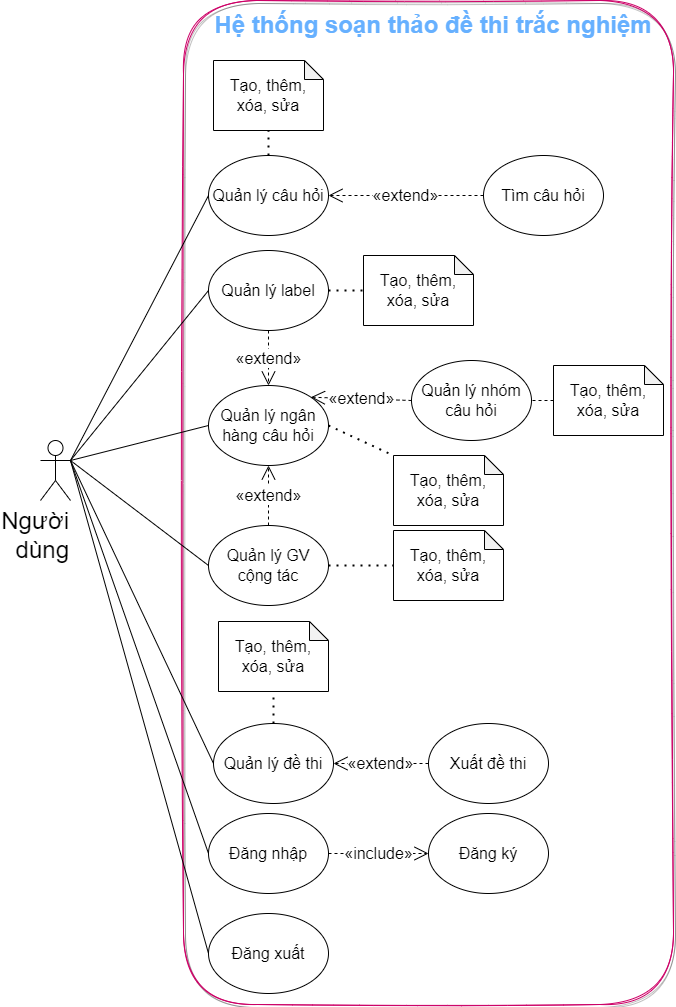

The diagram above was exported from draw.io. Its source (the exported page's mxGraphModel, read from the mxfile embedded in the PNG):
<mxGraphModel dx="840" dy="346" grid="0" gridSize="10" guides="1" tooltips="1" connect="1" arrows="1" fold="1" page="1" pageScale="1" pageWidth="850" pageHeight="1100" math="0" shadow="0">
  <root>
    <mxCell id="0" />
    <mxCell id="1" parent="0" />
    <mxCell id="45" value="" style="rounded=1;whiteSpace=wrap;html=1;fontSize=24;direction=south;fillColor=none;fontColor=#ffffff;strokeColor=#CC0066;shadow=1;glass=0;sketch=1;gradientDirection=east;" parent="1" vertex="1">
      <mxGeometry x="200" y="50" width="490" height="1004" as="geometry" />
    </mxCell>
    <mxCell id="2" value="&lt;font color=&quot;#66b0ff&quot; style=&quot;font-size: 24px&quot;&gt;Hệ thống soạn thảo đề thi trắc nghiệm&lt;/font&gt;" style="text;html=1;align=center;verticalAlign=middle;whiteSpace=wrap;rounded=0;fontStyle=1;fontColor=#66FF66;" parent="1" vertex="1">
      <mxGeometry x="225" y="60" width="450" height="30" as="geometry" />
    </mxCell>
    <mxCell id="41" value="&lt;div style=&quot;&quot;&gt;&lt;span style=&quot;background-color: initial;&quot;&gt;Người&lt;/span&gt;&lt;/div&gt;&lt;div style=&quot;&quot;&gt;&lt;span style=&quot;background-color: initial;&quot;&gt;dùng&lt;/span&gt;&lt;/div&gt;" style="shape=umlActor;verticalLabelPosition=bottom;verticalAlign=top;html=1;outlineConnect=0;fontSize=24;align=right;" parent="1" vertex="1">
      <mxGeometry x="57" y="490" width="30" height="60" as="geometry" />
    </mxCell>
    <mxCell id="ftGuLWszDXxZbfX0sJgo-45" value="Quản lý câu hỏi" style="ellipse;whiteSpace=wrap;html=1;fontSize=16;" parent="1" vertex="1">
      <mxGeometry x="225" y="205" width="120" height="80" as="geometry" />
    </mxCell>
    <mxCell id="ftGuLWszDXxZbfX0sJgo-46" value="Tạo, thêm, xóa, sửa" style="shape=note;whiteSpace=wrap;html=1;backgroundOutline=1;darkOpacity=0.05;fontSize=16;size=19;" parent="1" vertex="1">
      <mxGeometry x="230" y="110" width="110" height="70" as="geometry" />
    </mxCell>
    <mxCell id="ftGuLWszDXxZbfX0sJgo-47" value="" style="endArrow=none;dashed=1;html=1;dashPattern=1 3;strokeWidth=2;fontSize=16;exitX=0.5;exitY=0;exitDx=0;exitDy=0;entryX=0.5;entryY=1;entryDx=0;entryDy=0;entryPerimeter=0;" parent="1" source="ftGuLWszDXxZbfX0sJgo-45" target="ftGuLWszDXxZbfX0sJgo-46" edge="1">
      <mxGeometry width="50" height="50" relative="1" as="geometry">
        <mxPoint x="390" y="300" as="sourcePoint" />
        <mxPoint x="440" y="250" as="targetPoint" />
      </mxGeometry>
    </mxCell>
    <mxCell id="ftGuLWszDXxZbfX0sJgo-48" value="Quản lý ngân hàng câu hỏi" style="ellipse;whiteSpace=wrap;html=1;fontSize=16;" parent="1" vertex="1">
      <mxGeometry x="225" y="435" width="120" height="80" as="geometry" />
    </mxCell>
    <mxCell id="ftGuLWszDXxZbfX0sJgo-49" value="Tạo, thêm, xóa, sửa" style="shape=note;whiteSpace=wrap;html=1;backgroundOutline=1;darkOpacity=0.05;fontSize=16;size=19;" parent="1" vertex="1">
      <mxGeometry x="410" y="505" width="110" height="70" as="geometry" />
    </mxCell>
    <mxCell id="ftGuLWszDXxZbfX0sJgo-50" value="" style="endArrow=none;dashed=1;html=1;dashPattern=1 3;strokeWidth=2;fontSize=16;entryX=0;entryY=0;entryDx=0;entryDy=0;entryPerimeter=0;exitX=1;exitY=0.5;exitDx=0;exitDy=0;" parent="1" source="ftGuLWszDXxZbfX0sJgo-48" target="ftGuLWszDXxZbfX0sJgo-49" edge="1">
      <mxGeometry width="50" height="50" relative="1" as="geometry">
        <mxPoint x="340" y="470" as="sourcePoint" />
        <mxPoint x="440" y="440" as="targetPoint" />
      </mxGeometry>
    </mxCell>
    <mxCell id="ftGuLWszDXxZbfX0sJgo-54" value="&lt;div style=&quot;text-align: left;&quot;&gt;«extend»&lt;/div&gt;" style="endArrow=open;endSize=12;dashed=1;html=1;fontSize=16;exitX=0.5;exitY=0;exitDx=0;exitDy=0;entryX=0.5;entryY=1;entryDx=0;entryDy=0;" parent="1" source="ftGuLWszDXxZbfX0sJgo-56" target="ftGuLWszDXxZbfX0sJgo-48" edge="1">
      <mxGeometry width="160" relative="1" as="geometry">
        <mxPoint x="350" y="390" as="sourcePoint" />
        <mxPoint x="410" y="450" as="targetPoint" />
      </mxGeometry>
    </mxCell>
    <mxCell id="ftGuLWszDXxZbfX0sJgo-56" value="Quản lý GV cộng tác" style="ellipse;whiteSpace=wrap;html=1;fontSize=16;" parent="1" vertex="1">
      <mxGeometry x="225" y="575" width="120" height="80" as="geometry" />
    </mxCell>
    <mxCell id="ftGuLWszDXxZbfX0sJgo-57" value="" style="endArrow=none;html=1;fontSize=16;exitX=1;exitY=0.3333333333333333;exitDx=0;exitDy=0;exitPerimeter=0;entryX=0;entryY=0.5;entryDx=0;entryDy=0;" parent="1" source="41" target="ftGuLWszDXxZbfX0sJgo-56" edge="1">
      <mxGeometry width="50" height="50" relative="1" as="geometry">
        <mxPoint x="150" y="360" as="sourcePoint" />
        <mxPoint x="200" y="310" as="targetPoint" />
      </mxGeometry>
    </mxCell>
    <mxCell id="ftGuLWszDXxZbfX0sJgo-58" value="" style="endArrow=none;html=1;fontSize=16;exitX=1;exitY=0.3333333333333333;exitDx=0;exitDy=0;exitPerimeter=0;entryX=0;entryY=0.5;entryDx=0;entryDy=0;" parent="1" source="41" target="ftGuLWszDXxZbfX0sJgo-48" edge="1">
      <mxGeometry width="50" height="50" relative="1" as="geometry">
        <mxPoint x="120" y="360" as="sourcePoint" />
        <mxPoint x="170" y="310" as="targetPoint" />
      </mxGeometry>
    </mxCell>
    <mxCell id="ftGuLWszDXxZbfX0sJgo-59" value="" style="endArrow=none;html=1;fontSize=16;exitX=1;exitY=0.3333333333333333;exitDx=0;exitDy=0;exitPerimeter=0;entryX=0;entryY=0.5;entryDx=0;entryDy=0;" parent="1" source="41" target="ftGuLWszDXxZbfX0sJgo-45" edge="1">
      <mxGeometry width="50" height="50" relative="1" as="geometry">
        <mxPoint x="130" y="320" as="sourcePoint" />
        <mxPoint x="180" y="270" as="targetPoint" />
      </mxGeometry>
    </mxCell>
    <mxCell id="ftGuLWszDXxZbfX0sJgo-60" value="Quản lý đề thi" style="ellipse;whiteSpace=wrap;html=1;fontSize=16;" parent="1" vertex="1">
      <mxGeometry x="230" y="773" width="120" height="80" as="geometry" />
    </mxCell>
    <mxCell id="ftGuLWszDXxZbfX0sJgo-61" value="Tạo, thêm, xóa, sửa" style="shape=note;whiteSpace=wrap;html=1;backgroundOutline=1;darkOpacity=0.05;fontSize=16;size=19;" parent="1" vertex="1">
      <mxGeometry x="235" y="671" width="110" height="70" as="geometry" />
    </mxCell>
    <mxCell id="ftGuLWszDXxZbfX0sJgo-62" value="" style="endArrow=none;dashed=1;html=1;dashPattern=1 3;strokeWidth=2;fontSize=16;entryX=0.5;entryY=1;entryDx=0;entryDy=0;entryPerimeter=0;exitX=0.5;exitY=0;exitDx=0;exitDy=0;" parent="1" source="ftGuLWszDXxZbfX0sJgo-60" target="ftGuLWszDXxZbfX0sJgo-61" edge="1">
      <mxGeometry width="50" height="50" relative="1" as="geometry">
        <mxPoint x="280" y="573" as="sourcePoint" />
        <mxPoint x="445" y="453" as="targetPoint" />
      </mxGeometry>
    </mxCell>
    <mxCell id="ftGuLWszDXxZbfX0sJgo-65" value="" style="endArrow=none;html=1;fontSize=16;exitX=1;exitY=0.3333333333333333;exitDx=0;exitDy=0;exitPerimeter=0;entryX=0;entryY=0.5;entryDx=0;entryDy=0;" parent="1" source="41" target="ftGuLWszDXxZbfX0sJgo-60" edge="1">
      <mxGeometry width="50" height="50" relative="1" as="geometry">
        <mxPoint x="420" y="490" as="sourcePoint" />
        <mxPoint x="470" y="440" as="targetPoint" />
      </mxGeometry>
    </mxCell>
    <mxCell id="ftGuLWszDXxZbfX0sJgo-66" value="Xuất đề thi" style="ellipse;whiteSpace=wrap;html=1;fontSize=16;" parent="1" vertex="1">
      <mxGeometry x="445" y="773" width="120" height="80" as="geometry" />
    </mxCell>
    <mxCell id="ftGuLWszDXxZbfX0sJgo-67" value="«extend»" style="endArrow=open;endSize=12;dashed=1;html=1;fontSize=16;exitX=0;exitY=0.5;exitDx=0;exitDy=0;entryX=1;entryY=0.5;entryDx=0;entryDy=0;" parent="1" source="ftGuLWszDXxZbfX0sJgo-66" target="ftGuLWszDXxZbfX0sJgo-60" edge="1">
      <mxGeometry width="160" relative="1" as="geometry">
        <mxPoint x="494.99999999999795" y="253" as="sourcePoint" />
        <mxPoint x="335.00000000000205" y="233" as="targetPoint" />
      </mxGeometry>
    </mxCell>
    <mxCell id="ftGuLWszDXxZbfX0sJgo-73" value="Quản lý label" style="ellipse;whiteSpace=wrap;html=1;fontSize=16;" parent="1" vertex="1">
      <mxGeometry x="225" y="300" width="120" height="80" as="geometry" />
    </mxCell>
    <mxCell id="ftGuLWszDXxZbfX0sJgo-74" value="Tạo, thêm, xóa, sửa" style="shape=note;whiteSpace=wrap;html=1;backgroundOutline=1;darkOpacity=0.05;fontSize=16;size=19;" parent="1" vertex="1">
      <mxGeometry x="380" y="305" width="110" height="70" as="geometry" />
    </mxCell>
    <mxCell id="ftGuLWszDXxZbfX0sJgo-75" value="" style="endArrow=none;dashed=1;html=1;dashPattern=1 3;strokeWidth=2;fontSize=16;exitX=1;exitY=0.5;exitDx=0;exitDy=0;entryX=0;entryY=0.5;entryDx=0;entryDy=0;entryPerimeter=0;" parent="1" source="ftGuLWszDXxZbfX0sJgo-73" target="ftGuLWszDXxZbfX0sJgo-74" edge="1">
      <mxGeometry width="50" height="50" relative="1" as="geometry">
        <mxPoint x="400" y="900" as="sourcePoint" />
        <mxPoint x="450" y="850" as="targetPoint" />
      </mxGeometry>
    </mxCell>
    <mxCell id="ftGuLWszDXxZbfX0sJgo-78" value="" style="endArrow=none;html=1;fontSize=16;entryX=0;entryY=0.5;entryDx=0;entryDy=0;exitX=1;exitY=0.3333333333333333;exitDx=0;exitDy=0;exitPerimeter=0;" parent="1" source="41" target="ftGuLWszDXxZbfX0sJgo-73" edge="1">
      <mxGeometry width="50" height="50" relative="1" as="geometry">
        <mxPoint x="150" y="400" as="sourcePoint" />
        <mxPoint x="180" y="610" as="targetPoint" />
      </mxGeometry>
    </mxCell>
    <mxCell id="ftGuLWszDXxZbfX0sJgo-80" value="Tìm câu hỏi" style="ellipse;whiteSpace=wrap;html=1;fontSize=16;" parent="1" vertex="1">
      <mxGeometry x="500" y="205" width="120" height="80" as="geometry" />
    </mxCell>
    <mxCell id="ftGuLWszDXxZbfX0sJgo-81" value="«extend»" style="endArrow=open;endSize=12;dashed=1;html=1;fontSize=16;exitX=0;exitY=0.5;exitDx=0;exitDy=0;entryX=1;entryY=0.5;entryDx=0;entryDy=0;" parent="1" source="ftGuLWszDXxZbfX0sJgo-80" target="ftGuLWszDXxZbfX0sJgo-45" edge="1">
      <mxGeometry width="160" relative="1" as="geometry">
        <mxPoint x="630" y="600" as="sourcePoint" />
        <mxPoint x="340.00000000000205" y="450" as="targetPoint" />
      </mxGeometry>
    </mxCell>
    <mxCell id="ftGuLWszDXxZbfX0sJgo-82" value="Đăng nhập" style="ellipse;whiteSpace=wrap;html=1;fontSize=16;" parent="1" vertex="1">
      <mxGeometry x="225" y="863" width="120" height="80" as="geometry" />
    </mxCell>
    <mxCell id="ftGuLWszDXxZbfX0sJgo-83" value="Đăng ký" style="ellipse;whiteSpace=wrap;html=1;fontSize=16;" parent="1" vertex="1">
      <mxGeometry x="445" y="863" width="120" height="80" as="geometry" />
    </mxCell>
    <mxCell id="ftGuLWszDXxZbfX0sJgo-84" value="«include»" style="endArrow=open;endSize=12;dashed=1;html=1;fontSize=16;exitX=1;exitY=0.5;exitDx=0;exitDy=0;entryX=0;entryY=0.5;entryDx=0;entryDy=0;" parent="1" source="ftGuLWszDXxZbfX0sJgo-82" target="ftGuLWszDXxZbfX0sJgo-83" edge="1">
      <mxGeometry width="160" relative="1" as="geometry">
        <mxPoint x="375" y="913" as="sourcePoint" />
        <mxPoint x="460" y="813" as="targetPoint" />
      </mxGeometry>
    </mxCell>
    <mxCell id="ftGuLWszDXxZbfX0sJgo-86" value="" style="endArrow=none;html=1;fontSize=16;entryX=0;entryY=0.5;entryDx=0;entryDy=0;exitX=1;exitY=0.3333333333333333;exitDx=0;exitDy=0;exitPerimeter=0;" parent="1" source="41" target="ftGuLWszDXxZbfX0sJgo-82" edge="1">
      <mxGeometry width="50" height="50" relative="1" as="geometry">
        <mxPoint x="100" y="840" as="sourcePoint" />
        <mxPoint x="150" y="790" as="targetPoint" />
      </mxGeometry>
    </mxCell>
    <mxCell id="ftGuLWszDXxZbfX0sJgo-87" value="Đăng xuất" style="ellipse;whiteSpace=wrap;html=1;fontSize=16;" parent="1" vertex="1">
      <mxGeometry x="225" y="963" width="120" height="80" as="geometry" />
    </mxCell>
    <mxCell id="ftGuLWszDXxZbfX0sJgo-88" value="«extend»" style="endArrow=open;endSize=12;dashed=1;html=1;fontSize=16;exitX=0.5;exitY=1;exitDx=0;exitDy=0;" parent="1" source="ftGuLWszDXxZbfX0sJgo-73" target="ftGuLWszDXxZbfX0sJgo-48" edge="1">
      <mxGeometry width="160" relative="1" as="geometry">
        <mxPoint x="460" y="310" as="sourcePoint" />
        <mxPoint x="330" y="400" as="targetPoint" />
      </mxGeometry>
    </mxCell>
    <mxCell id="46" value="" style="endArrow=none;html=1;fontColor=#66b0ff;entryX=0;entryY=0.5;entryDx=0;entryDy=0;exitX=1;exitY=0.3333333333333333;exitDx=0;exitDy=0;exitPerimeter=0;" parent="1" source="41" target="ftGuLWszDXxZbfX0sJgo-87" edge="1">
      <mxGeometry width="50" height="50" relative="1" as="geometry">
        <mxPoint x="170" y="720" as="sourcePoint" />
        <mxPoint x="100" y="1020" as="targetPoint" />
      </mxGeometry>
    </mxCell>
    <mxCell id="48" value="Quản lý nhóm câu hỏi" style="ellipse;whiteSpace=wrap;html=1;fontSize=16;" parent="1" vertex="1">
      <mxGeometry x="428" y="410" width="120" height="80" as="geometry" />
    </mxCell>
    <mxCell id="50" style="edgeStyle=none;html=1;entryX=1;entryY=0.5;entryDx=0;entryDy=0;endArrow=none;endFill=0;dashed=1;" parent="1" source="49" target="48" edge="1">
      <mxGeometry relative="1" as="geometry" />
    </mxCell>
    <mxCell id="49" value="Tạo, thêm, xóa, sửa" style="shape=note;whiteSpace=wrap;html=1;backgroundOutline=1;darkOpacity=0.05;fontSize=16;size=19;" parent="1" vertex="1">
      <mxGeometry x="570" y="415" width="110" height="70" as="geometry" />
    </mxCell>
    <mxCell id="51" value="«extend»" style="endArrow=open;endSize=12;dashed=1;html=1;fontSize=16;exitX=0;exitY=0.5;exitDx=0;exitDy=0;entryX=1;entryY=0;entryDx=0;entryDy=0;" parent="1" source="48" target="ftGuLWszDXxZbfX0sJgo-48" edge="1">
      <mxGeometry width="160" relative="1" as="geometry">
        <mxPoint x="570" y="530" as="sourcePoint" />
        <mxPoint x="353.3642230929679" y="494.27643280947837" as="targetPoint" />
      </mxGeometry>
    </mxCell>
    <mxCell id="52" value="Tạo, thêm, xóa, sửa" style="shape=note;whiteSpace=wrap;html=1;backgroundOutline=1;darkOpacity=0.05;fontSize=16;size=19;" parent="1" vertex="1">
      <mxGeometry x="410" y="580" width="110" height="70" as="geometry" />
    </mxCell>
    <mxCell id="54" value="" style="endArrow=none;dashed=1;html=1;dashPattern=1 3;strokeWidth=2;fontSize=16;exitX=1;exitY=0.5;exitDx=0;exitDy=0;entryX=0;entryY=0.5;entryDx=0;entryDy=0;entryPerimeter=0;" parent="1" source="ftGuLWszDXxZbfX0sJgo-56" target="52" edge="1">
      <mxGeometry width="50" height="50" relative="1" as="geometry">
        <mxPoint x="295" y="525" as="sourcePoint" />
        <mxPoint x="435.5" y="600" as="targetPoint" />
      </mxGeometry>
    </mxCell>
  </root>
</mxGraphModel>